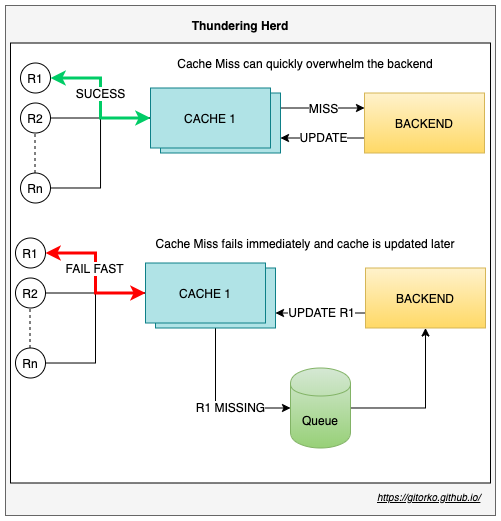

The diagram above was exported from draw.io. Its source (the exported page's mxGraphModel, read from the mxfile embedded in the PNG):
<mxGraphModel dx="632" dy="487" grid="1" gridSize="10" guides="1" tooltips="1" connect="1" arrows="1" fold="1" page="1" pageScale="1" pageWidth="500" pageHeight="1200" math="0" shadow="0">
  <root>
    <mxCell id="0" />
    <mxCell id="1" parent="0" />
    <mxCell id="49UhLFgu4Arc_mYYr-KP-1" value="" style="rounded=0;whiteSpace=wrap;html=1;fillColor=#f5f5f5;strokeColor=#666666;fontColor=#333333;" parent="1" vertex="1">
      <mxGeometry x="40" y="40" width="490" height="510" as="geometry" />
    </mxCell>
    <mxCell id="_5y4WLfDePJp8RwVQSvf-46" value="" style="rounded=0;whiteSpace=wrap;html=1;" parent="1" vertex="1">
      <mxGeometry x="45" y="77.5" width="480" height="440" as="geometry" />
    </mxCell>
    <mxCell id="_5y4WLfDePJp8RwVQSvf-14" style="edgeStyle=orthogonalEdgeStyle;rounded=0;orthogonalLoop=1;jettySize=auto;html=1;exitX=1;exitY=0.25;exitDx=0;exitDy=0;entryX=0;entryY=0.25;entryDx=0;entryDy=0;" parent="1" source="_5y4WLfDePJp8RwVQSvf-2" target="_5y4WLfDePJp8RwVQSvf-4" edge="1">
      <mxGeometry relative="1" as="geometry" />
    </mxCell>
    <mxCell id="_5y4WLfDePJp8RwVQSvf-15" value="MISS" style="text;html=1;align=center;verticalAlign=middle;resizable=0;points=[];labelBackgroundColor=#ffffff;" parent="_5y4WLfDePJp8RwVQSvf-14" vertex="1" connectable="0">
      <mxGeometry x="0.0222" relative="1" as="geometry">
        <mxPoint as="offset" />
      </mxGeometry>
    </mxCell>
    <mxCell id="_5y4WLfDePJp8RwVQSvf-2" value="CACHE 1" style="rounded=0;whiteSpace=wrap;html=1;fillColor=#b0e3e6;strokeColor=#0e8088;" parent="1" vertex="1">
      <mxGeometry x="195" y="127.5" width="120" height="60" as="geometry" />
    </mxCell>
    <mxCell id="_5y4WLfDePJp8RwVQSvf-11" style="edgeStyle=orthogonalEdgeStyle;rounded=0;orthogonalLoop=1;jettySize=auto;html=1;exitX=0;exitY=0.75;exitDx=0;exitDy=0;entryX=1;entryY=0.75;entryDx=0;entryDy=0;" parent="1" source="_5y4WLfDePJp8RwVQSvf-4" target="_5y4WLfDePJp8RwVQSvf-2" edge="1">
      <mxGeometry relative="1" as="geometry" />
    </mxCell>
    <mxCell id="_5y4WLfDePJp8RwVQSvf-13" value="UPDATE" style="text;html=1;align=center;verticalAlign=middle;resizable=0;points=[];labelBackgroundColor=#ffffff;" parent="_5y4WLfDePJp8RwVQSvf-11" vertex="1" connectable="0">
      <mxGeometry x="-0.0222" y="-1" relative="1" as="geometry">
        <mxPoint as="offset" />
      </mxGeometry>
    </mxCell>
    <mxCell id="_5y4WLfDePJp8RwVQSvf-4" value="BACKEND" style="rounded=0;whiteSpace=wrap;html=1;fillColor=#fff2cc;strokeColor=#d6b656;gradientColor=#ffd966;" parent="1" vertex="1">
      <mxGeometry x="399" y="127.5" width="120" height="60" as="geometry" />
    </mxCell>
    <mxCell id="_5y4WLfDePJp8RwVQSvf-5" value="R1" style="ellipse;whiteSpace=wrap;html=1;aspect=fixed;" parent="1" vertex="1">
      <mxGeometry x="55" y="97.5" width="30" height="30" as="geometry" />
    </mxCell>
    <mxCell id="_5y4WLfDePJp8RwVQSvf-17" style="edgeStyle=orthogonalEdgeStyle;rounded=0;orthogonalLoop=1;jettySize=auto;html=1;endArrow=none;endFill=0;" parent="1" source="_5y4WLfDePJp8RwVQSvf-6" edge="1">
      <mxGeometry relative="1" as="geometry">
        <mxPoint x="185" y="152.5" as="targetPoint" />
      </mxGeometry>
    </mxCell>
    <mxCell id="_5y4WLfDePJp8RwVQSvf-6" value="R2" style="ellipse;whiteSpace=wrap;html=1;aspect=fixed;" parent="1" vertex="1">
      <mxGeometry x="55" y="137.5" width="30" height="30" as="geometry" />
    </mxCell>
    <mxCell id="_5y4WLfDePJp8RwVQSvf-19" style="edgeStyle=orthogonalEdgeStyle;rounded=0;orthogonalLoop=1;jettySize=auto;html=1;entryX=0;entryY=0.5;entryDx=0;entryDy=0;endArrow=none;endFill=0;" parent="1" source="_5y4WLfDePJp8RwVQSvf-7" target="_5y4WLfDePJp8RwVQSvf-23" edge="1">
      <mxGeometry relative="1" as="geometry" />
    </mxCell>
    <mxCell id="_5y4WLfDePJp8RwVQSvf-7" value="Rn" style="ellipse;whiteSpace=wrap;html=1;aspect=fixed;" parent="1" vertex="1">
      <mxGeometry x="55" y="207.5" width="30" height="30" as="geometry" />
    </mxCell>
    <mxCell id="_5y4WLfDePJp8RwVQSvf-20" value="" style="endArrow=none;dashed=1;html=1;" parent="1" edge="1">
      <mxGeometry width="50" height="50" relative="1" as="geometry">
        <mxPoint x="69.5" y="207.5" as="sourcePoint" />
        <mxPoint x="69.5" y="167.5" as="targetPoint" />
      </mxGeometry>
    </mxCell>
    <mxCell id="_5y4WLfDePJp8RwVQSvf-21" value="Cache Miss can quickly overwhelm the backend" style="text;html=1;strokeColor=none;fillColor=none;align=center;verticalAlign=middle;whiteSpace=wrap;rounded=0;" parent="1" vertex="1">
      <mxGeometry x="180" y="87.5" width="320" height="20" as="geometry" />
    </mxCell>
    <UserObject label="&lt;i&gt;&lt;font style=&quot;font-size: 10px&quot;&gt;&lt;u&gt;https://gitorko.github.io/&lt;/u&gt;&lt;/font&gt;&lt;/i&gt;" link="https://gitorko.github.io/" id="_5y4WLfDePJp8RwVQSvf-22">
      <mxCell style="text;html=1;" parent="1" vertex="1">
        <mxGeometry x="410" y="517.5" width="115" height="30" as="geometry" />
      </mxCell>
    </UserObject>
    <mxCell id="_5y4WLfDePJp8RwVQSvf-23" value="CACHE 1" style="rounded=0;whiteSpace=wrap;html=1;fillColor=#b0e3e6;strokeColor=#0e8088;" parent="1" vertex="1">
      <mxGeometry x="185" y="122.5" width="120" height="60" as="geometry" />
    </mxCell>
    <mxCell id="_5y4WLfDePJp8RwVQSvf-40" style="edgeStyle=orthogonalEdgeStyle;rounded=0;orthogonalLoop=1;jettySize=auto;html=1;exitX=0.5;exitY=1;exitDx=0;exitDy=0;entryX=0;entryY=0.5;entryDx=0;entryDy=0;" parent="1" source="_5y4WLfDePJp8RwVQSvf-26" target="_5y4WLfDePJp8RwVQSvf-39" edge="1">
      <mxGeometry relative="1" as="geometry" />
    </mxCell>
    <mxCell id="_5y4WLfDePJp8RwVQSvf-41" value="R1 MISSING" style="text;html=1;align=center;verticalAlign=middle;resizable=0;points=[];labelBackgroundColor=#ffffff;" parent="_5y4WLfDePJp8RwVQSvf-40" vertex="1" connectable="0">
      <mxGeometry x="0.0194" y="15" relative="1" as="geometry">
        <mxPoint as="offset" />
      </mxGeometry>
    </mxCell>
    <mxCell id="_5y4WLfDePJp8RwVQSvf-26" value="CACHE 1" style="rounded=0;whiteSpace=wrap;html=1;fillColor=#b0e3e6;strokeColor=#0e8088;" parent="1" vertex="1">
      <mxGeometry x="190" y="302.5" width="120" height="60" as="geometry" />
    </mxCell>
    <mxCell id="_5y4WLfDePJp8RwVQSvf-27" style="edgeStyle=orthogonalEdgeStyle;rounded=0;orthogonalLoop=1;jettySize=auto;html=1;exitX=0;exitY=0.75;exitDx=0;exitDy=0;entryX=1;entryY=0.75;entryDx=0;entryDy=0;" parent="1" source="_5y4WLfDePJp8RwVQSvf-29" target="_5y4WLfDePJp8RwVQSvf-26" edge="1">
      <mxGeometry relative="1" as="geometry" />
    </mxCell>
    <mxCell id="_5y4WLfDePJp8RwVQSvf-28" value="UPDATE R1" style="text;html=1;align=center;verticalAlign=middle;resizable=0;points=[];labelBackgroundColor=#ffffff;" parent="_5y4WLfDePJp8RwVQSvf-27" vertex="1" connectable="0">
      <mxGeometry x="-0.0222" y="-1" relative="1" as="geometry">
        <mxPoint as="offset" />
      </mxGeometry>
    </mxCell>
    <mxCell id="_5y4WLfDePJp8RwVQSvf-29" value="BACKEND" style="rounded=0;whiteSpace=wrap;html=1;fillColor=#fff2cc;strokeColor=#d6b656;gradientColor=#ffd966;" parent="1" vertex="1">
      <mxGeometry x="400" y="302.5" width="120" height="60" as="geometry" />
    </mxCell>
    <mxCell id="_5y4WLfDePJp8RwVQSvf-31" value="R1" style="ellipse;whiteSpace=wrap;html=1;aspect=fixed;" parent="1" vertex="1">
      <mxGeometry x="50" y="272.5" width="30" height="30" as="geometry" />
    </mxCell>
    <mxCell id="_5y4WLfDePJp8RwVQSvf-32" style="edgeStyle=orthogonalEdgeStyle;rounded=0;orthogonalLoop=1;jettySize=auto;html=1;endArrow=none;endFill=0;" parent="1" source="_5y4WLfDePJp8RwVQSvf-33" edge="1">
      <mxGeometry relative="1" as="geometry">
        <mxPoint x="180" y="327.5" as="targetPoint" />
      </mxGeometry>
    </mxCell>
    <mxCell id="_5y4WLfDePJp8RwVQSvf-33" value="R2" style="ellipse;whiteSpace=wrap;html=1;aspect=fixed;" parent="1" vertex="1">
      <mxGeometry x="50" y="312.5" width="30" height="30" as="geometry" />
    </mxCell>
    <mxCell id="_5y4WLfDePJp8RwVQSvf-34" style="edgeStyle=orthogonalEdgeStyle;rounded=0;orthogonalLoop=1;jettySize=auto;html=1;entryX=0;entryY=0.5;entryDx=0;entryDy=0;endArrow=none;endFill=0;" parent="1" source="_5y4WLfDePJp8RwVQSvf-35" target="_5y4WLfDePJp8RwVQSvf-38" edge="1">
      <mxGeometry relative="1" as="geometry" />
    </mxCell>
    <mxCell id="_5y4WLfDePJp8RwVQSvf-35" value="Rn" style="ellipse;whiteSpace=wrap;html=1;aspect=fixed;" parent="1" vertex="1">
      <mxGeometry x="50" y="382.5" width="30" height="30" as="geometry" />
    </mxCell>
    <mxCell id="_5y4WLfDePJp8RwVQSvf-36" value="" style="endArrow=none;dashed=1;html=1;" parent="1" edge="1">
      <mxGeometry width="50" height="50" relative="1" as="geometry">
        <mxPoint x="64.5" y="382.5" as="sourcePoint" />
        <mxPoint x="64.5" y="342.5" as="targetPoint" />
      </mxGeometry>
    </mxCell>
    <mxCell id="_5y4WLfDePJp8RwVQSvf-37" value="Cache Miss fails immediately and cache is updated later" style="text;html=1;strokeColor=none;fillColor=none;align=center;verticalAlign=middle;whiteSpace=wrap;rounded=0;" parent="1" vertex="1">
      <mxGeometry x="180" y="267.5" width="320" height="20" as="geometry" />
    </mxCell>
    <mxCell id="_5y4WLfDePJp8RwVQSvf-38" value="CACHE 1" style="rounded=0;whiteSpace=wrap;html=1;fillColor=#b0e3e6;strokeColor=#0e8088;" parent="1" vertex="1">
      <mxGeometry x="180" y="297.5" width="120" height="60" as="geometry" />
    </mxCell>
    <mxCell id="_5y4WLfDePJp8RwVQSvf-42" style="edgeStyle=orthogonalEdgeStyle;rounded=0;orthogonalLoop=1;jettySize=auto;html=1;entryX=0.5;entryY=1;entryDx=0;entryDy=0;" parent="1" source="_5y4WLfDePJp8RwVQSvf-39" target="_5y4WLfDePJp8RwVQSvf-29" edge="1">
      <mxGeometry relative="1" as="geometry" />
    </mxCell>
    <mxCell id="_5y4WLfDePJp8RwVQSvf-39" value="Queue" style="shape=cylinder;whiteSpace=wrap;html=1;boundedLbl=1;backgroundOutline=1;gradientColor=#97d077;fillColor=#d5e8d4;strokeColor=#82b366;" parent="1" vertex="1">
      <mxGeometry x="325" y="402.5" width="60" height="80" as="geometry" />
    </mxCell>
    <mxCell id="_5y4WLfDePJp8RwVQSvf-8" style="edgeStyle=orthogonalEdgeStyle;rounded=0;orthogonalLoop=1;jettySize=auto;html=1;entryX=0;entryY=0.5;entryDx=0;entryDy=0;strokeWidth=3;strokeColor=#00CC66;startArrow=classic;startFill=1;" parent="1" source="_5y4WLfDePJp8RwVQSvf-5" target="_5y4WLfDePJp8RwVQSvf-23" edge="1">
      <mxGeometry relative="1" as="geometry" />
    </mxCell>
    <mxCell id="_5y4WLfDePJp8RwVQSvf-44" value="SUCESS" style="text;html=1;align=center;verticalAlign=middle;resizable=0;points=[];labelBackgroundColor=#ffffff;" parent="_5y4WLfDePJp8RwVQSvf-8" vertex="1" connectable="0">
      <mxGeometry x="-0.2857" y="-11" relative="1" as="geometry">
        <mxPoint x="11" y="15" as="offset" />
      </mxGeometry>
    </mxCell>
    <mxCell id="_5y4WLfDePJp8RwVQSvf-30" style="edgeStyle=orthogonalEdgeStyle;rounded=0;orthogonalLoop=1;jettySize=auto;html=1;entryX=0;entryY=0.5;entryDx=0;entryDy=0;strokeColor=#FF0000;strokeWidth=3;startArrow=classic;startFill=1;" parent="1" source="_5y4WLfDePJp8RwVQSvf-31" target="_5y4WLfDePJp8RwVQSvf-38" edge="1">
      <mxGeometry relative="1" as="geometry" />
    </mxCell>
    <mxCell id="_5y4WLfDePJp8RwVQSvf-43" value="FAIL FAST" style="text;html=1;align=center;verticalAlign=middle;resizable=0;points=[];labelBackgroundColor=#ffffff;" parent="_5y4WLfDePJp8RwVQSvf-30" vertex="1" connectable="0">
      <mxGeometry x="-0.3" y="-6" relative="1" as="geometry">
        <mxPoint y="9" as="offset" />
      </mxGeometry>
    </mxCell>
    <mxCell id="49UhLFgu4Arc_mYYr-KP-2" value="Thundering Herd" style="text;html=1;strokeColor=none;fillColor=none;align=center;verticalAlign=middle;whiteSpace=wrap;rounded=0;fontStyle=1" parent="1" vertex="1">
      <mxGeometry x="210" y="50" width="130" height="20" as="geometry" />
    </mxCell>
  </root>
</mxGraphModel>